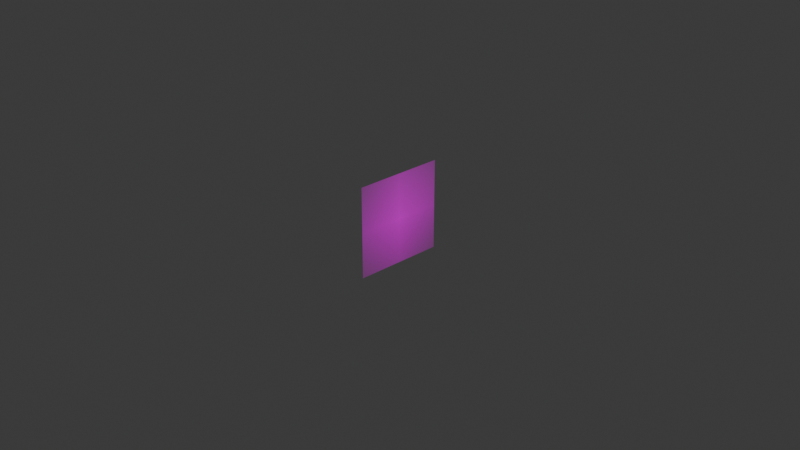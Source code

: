 # Source: image1.blend  (saved by Blender 4.5.90; exported with 4.5.12 LTS)
import bpy
from mathutils import Matrix  # noqa: F401  (used for matrix-valued properties, if any)

bpy.ops.wm.read_factory_settings(use_empty=True)
scene = bpy.context.scene
scene.name = 'Scene'

# ---- collections
col_collection = bpy.data.collections.new('Collection'); scene.collection.children.link(col_collection)

# ---- images (referenced by path relative to the original .blend; pixels are not part of the script)
import os
ASSET_DIR = os.environ.get("B2B_ASSET_DIR", "")  # directory of the original .blend (textures are referenced by path, not embedded)
HERE = os.path.dirname(os.path.abspath(__file__))  # packed textures are extracted next to this script under _unpacked/

def load_image(name, relpath, width, height, colorspace="sRGB"):
    """Load a texture the original file referenced (path relative to the .blend, or extracted next to this script)."""
    p = next((c for c in (os.path.join(HERE, relpath), os.path.join(ASSET_DIR, relpath)) if relpath and os.path.exists(c)), "")
    if p:
        img = bpy.data.images.load(p, check_existing=True)
        img.name = name
    else:  # same state as the original file: an image datablock whose file is absent (Cycles renders it pink)
        img = bpy.data.images.new(name, width, height)
        img.source = "FILE"
        img.filepath = "//" + (relpath or name)
    img.colorspace_settings.name = colorspace
    return img
img_jpg = load_image('Череп.jpg', 'Череп.jpg', 1024, 1024, 'sRGB')

# ---- materials (node trees are filled in below, after node groups)
mat_x = bpy.data.materials.new('Череп')

# ---- material node trees
mat_x.use_nodes = True; mat_x.node_tree.nodes.clear()
_N = mat_x.node_tree.nodes; _L = mat_x.node_tree.links
n0 = _N.new('ShaderNodeOutputMaterial'); n0.name = 'Вывод материала'; n0.location = (336, 104)
n1 = _N.new('ShaderNodeTexImage'); n1.name = 'Текстура изображения'; n1.location = (-597, 92)
n1.image = img_jpg
n1.extension = 'CLIP'
n2 = _N.new('ShaderNodeBsdfPrincipled'); n2.name = 'Принципиальный BSDF'; n2.location = (26, 105)
n2.inputs[2].default_value = 1.0
n2.inputs[3].default_value = 1.0
n3 = _N.new('ShaderNodeBrightContrast'); n3.name = 'Яркость/контраст'; n3.location = (-211, -190)
n3.inputs[1].default_value = -0.2
n3.inputs[2].default_value = 1.5
_L.new(n1.outputs[1], n2.inputs[4])
_L.new(n2.outputs[0], n0.inputs[0])
_L.new(n1.outputs[0], n3.inputs[0])
_L.new(n3.outputs[0], n2.inputs[0])
n0.is_active_output = True

# ---- world
world_world = bpy.data.worlds.new('World'); scene.world = world_world
world_world.use_nodes = True; world_world.node_tree.nodes.clear()
_N = world_world.node_tree.nodes; _L = world_world.node_tree.links
n0 = _N.new('ShaderNodeOutputWorld'); n0.name = 'World Output'; n0.location = (200, 100)
n1 = _N.new('ShaderNodeBackground'); n1.name = 'Background'; n1.location = (-200, 100)
n1.inputs[0].default_value = (0.05088, 0.05088, 0.05088, 1.0)
_L.new(n1.outputs[0], n0.inputs[0])
n0.is_active_output = True
world_world.color = (0.05088, 0.05088, 0.05088)
world_world.sun_shadow_jitter_overblur = 0.0

# ---- cameras
cam_camera = bpy.data.cameras.new('Camera')
cam_camera.clip_end = 100.0
cam_camera.ortho_scale = 7.314

# ---- lights
light_light = bpy.data.lights.new('Light', 'POINT')
light_light.energy = 1000.0
light_light.shadow_soft_size = 0.1

# ---- meshes
me_x = bpy.data.meshes.new('Череп')
me_x.from_pydata([(-0.5, -0.5, 0.0), (0.5, -0.5, 0.0), (-0.5, 0.5, 0.0), (0.5, 0.5, 0.0)], [], [(0, 1, 3, 2)])
_uv = me_x.uv_layers.new(name='UVКарта')
_uv.uv.foreach_set('vector', [0.0, 0.0, 1.0, 0.0, 1.0, 1.0, 0.0, 1.0])
me_x.materials.append(mat_x)
me_x.update()

# ---- objects
ob_light = bpy.data.objects.new('Light', light_light)
ob_camera = bpy.data.objects.new('Camera', cam_camera)
ob_x = bpy.data.objects.new('Череп', me_x)

# ---- transforms, parenting, visibility, modifiers, constraints
ob_light.location = (4.076, 1.005, 5.904)
ob_light.rotation_euler = (0.6503, 0.05522, 1.866)
ob_light.lock_rotations_4d = False
ob_light.empty_display_type = 'ARROWS'
ob_light.color = (0.0, 0.0, 0.0, 0.0)
ob_light.lineart.crease_threshold = 0.0
ob_camera.location = (7.359, -6.926, 4.958)
ob_camera.rotation_euler = (1.109, 0.0, 0.8149)
ob_camera.lock_rotations_4d = False
ob_camera.empty_display_type = 'ARROWS'
ob_camera.color = (0.0, 0.0, 0.0, 0.0)
ob_camera.display_type = 'WIRE'
ob_camera.lineart.crease_threshold = 0.0
ob_x.location = (0.0, 0.0, 0.0)
ob_x.rotation_euler = (1.571, 0.0, 1.571)

# ---- collection membership
col_collection.objects.link(ob_light)
col_collection.objects.link(ob_camera)
col_collection.objects.link(ob_x)

# ---- scene / render settings (as saved in the file)
scene.camera = ob_camera
scene.frame_start = 1; scene.frame_end = 250; scene.frame_set(1)
scene.render.engine = 'BLENDER_EEVEE_NEXT'
scene.render.image_settings.color_management = 'OVERRIDE'
bpy.context.view_layer.update()
